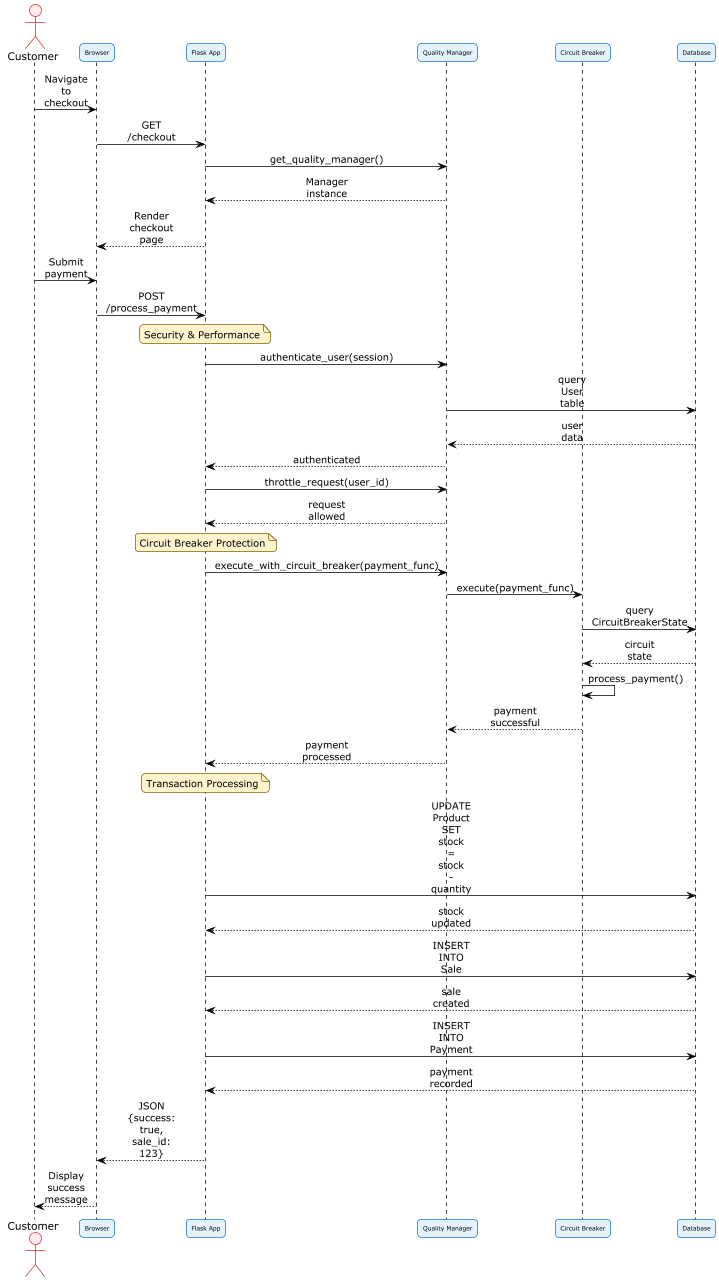

The diagram above was rendered by PlantUML. Its source (embedded in the PNG):
@startuml System Sequence Diagram - Successful Sale Registration

!theme plain
skinparam sequenceMessageAlign center
skinparam sequenceArrowThickness 1
skinparam roundcorner 10
skinparam maxmessagesize 40

' Optimized for 4096px limit
skinparam dpi 72
skinparam scale 0.4
skinparam participantFontSize 8
skinparam participantFontStyle normal
skinparam participantBackgroundColor #E3F2FD
skinparam participantBorderColor #1976D2
skinparam participantBorderThickness 1
skinparam messageFontSize 7
skinparam messageFontStyle normal
skinparam messageColor #333333
skinparam noteBackgroundColor #FFF3CD
skinparam noteBorderColor #856404
skinparam noteBorderThickness 1
skinparam actorBackgroundColor #FFEBEE
skinparam actorBorderColor #D32F2F
skinparam actorBorderThickness 1

actor "Customer" as Customer
participant "Browser" as Browser
participant "Flask App" as Flask
participant "Quality Manager" as QTM
participant "Circuit Breaker" as CB
participant "Database" as DB

Customer -> Browser: Navigate to checkout
Browser -> Flask: GET /checkout
Flask -> QTM: get_quality_manager()
QTM --> Flask: Manager instance
Flask --> Browser: Render checkout page

Customer -> Browser: Submit payment
Browser -> Flask: POST /process_payment

note over Flask: Security & Performance
Flask -> QTM: authenticate_user(session)
QTM -> DB: query User table
DB --> QTM: user data
QTM --> Flask: authenticated

Flask -> QTM: throttle_request(user_id)
QTM --> Flask: request allowed

note over Flask: Circuit Breaker Protection
Flask -> QTM: execute_with_circuit_breaker(payment_func)
QTM -> CB: execute(payment_func)
CB -> DB: query CircuitBreakerState
DB --> CB: circuit state
CB -> CB: process_payment()
CB --> QTM: payment successful
QTM --> Flask: payment processed

note over Flask: Transaction Processing
Flask -> DB: UPDATE Product SET stock = stock - quantity
DB --> Flask: stock updated
Flask -> DB: INSERT INTO Sale
DB --> Flask: sale created
Flask -> DB: INSERT INTO Payment
DB --> Flask: payment recorded

Flask --> Browser: JSON {success: true, sale_id: 123}
Browser --> Customer: Display success message

@enduml